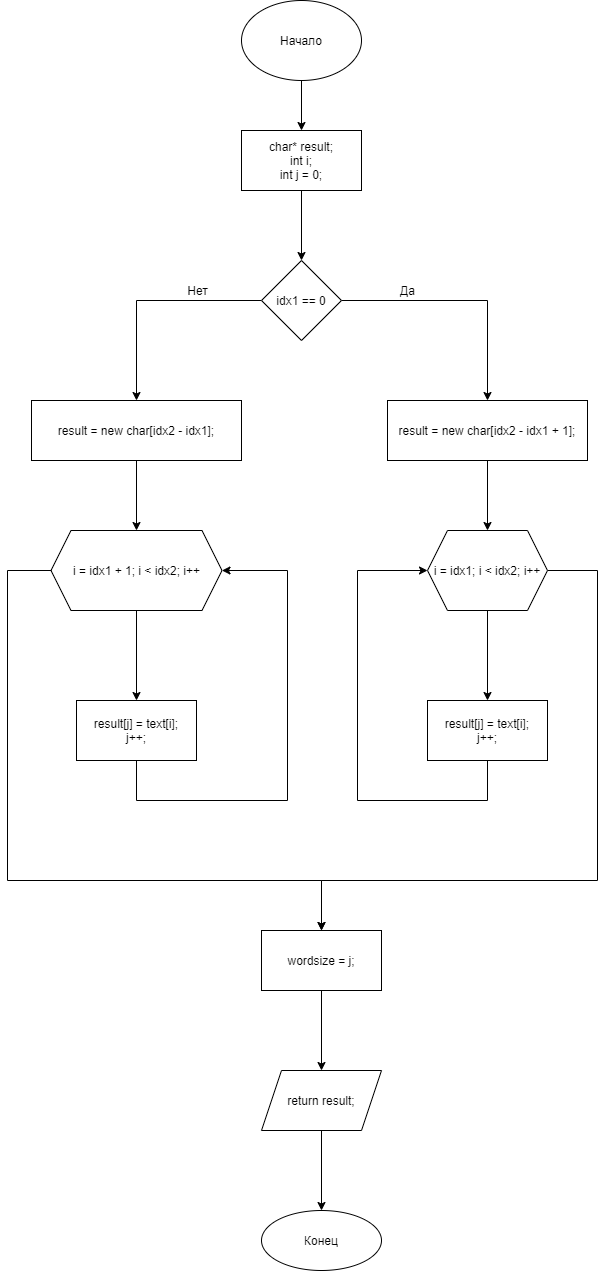

The diagram above was exported from draw.io. Its source (the exported page's mxGraphModel, read from the mxfile embedded in the PNG):
<mxGraphModel dx="1038" dy="649" grid="1" gridSize="10" guides="1" tooltips="1" connect="1" arrows="1" fold="1" page="1" pageScale="1" pageWidth="827" pageHeight="1169" math="0" shadow="0">
  <root>
    <mxCell id="0" />
    <mxCell id="1" parent="0" />
    <mxCell id="ay9MUaNS74ohtMNb_mM1-7" value="" style="edgeStyle=orthogonalEdgeStyle;rounded=0;orthogonalLoop=1;jettySize=auto;html=1;" edge="1" parent="1" source="ay9MUaNS74ohtMNb_mM1-1" target="ay9MUaNS74ohtMNb_mM1-6">
      <mxGeometry relative="1" as="geometry" />
    </mxCell>
    <mxCell id="ay9MUaNS74ohtMNb_mM1-1" value="Начало" style="ellipse;whiteSpace=wrap;html=1;" vertex="1" parent="1">
      <mxGeometry x="354" y="40" width="120" height="80" as="geometry" />
    </mxCell>
    <mxCell id="ay9MUaNS74ohtMNb_mM1-9" value="" style="edgeStyle=orthogonalEdgeStyle;rounded=0;orthogonalLoop=1;jettySize=auto;html=1;" edge="1" parent="1" source="ay9MUaNS74ohtMNb_mM1-6" target="ay9MUaNS74ohtMNb_mM1-8">
      <mxGeometry relative="1" as="geometry" />
    </mxCell>
    <mxCell id="ay9MUaNS74ohtMNb_mM1-6" value="char* result;&lt;br&gt;int i;&lt;br&gt;int j = 0;" style="whiteSpace=wrap;html=1;" vertex="1" parent="1">
      <mxGeometry x="354" y="170" width="120" height="60" as="geometry" />
    </mxCell>
    <mxCell id="ay9MUaNS74ohtMNb_mM1-14" value="" style="edgeStyle=orthogonalEdgeStyle;rounded=0;orthogonalLoop=1;jettySize=auto;html=1;" edge="1" parent="1" source="ay9MUaNS74ohtMNb_mM1-8" target="ay9MUaNS74ohtMNb_mM1-13">
      <mxGeometry relative="1" as="geometry" />
    </mxCell>
    <mxCell id="ay9MUaNS74ohtMNb_mM1-25" value="" style="edgeStyle=orthogonalEdgeStyle;rounded=0;orthogonalLoop=1;jettySize=auto;html=1;" edge="1" parent="1" source="ay9MUaNS74ohtMNb_mM1-8" target="ay9MUaNS74ohtMNb_mM1-24">
      <mxGeometry relative="1" as="geometry" />
    </mxCell>
    <mxCell id="ay9MUaNS74ohtMNb_mM1-8" value="idx1 == 0" style="rhombus;whiteSpace=wrap;html=1;" vertex="1" parent="1">
      <mxGeometry x="374" y="300" width="80" height="80" as="geometry" />
    </mxCell>
    <mxCell id="ay9MUaNS74ohtMNb_mM1-16" value="" style="edgeStyle=orthogonalEdgeStyle;rounded=0;orthogonalLoop=1;jettySize=auto;html=1;" edge="1" parent="1" source="ay9MUaNS74ohtMNb_mM1-13" target="ay9MUaNS74ohtMNb_mM1-15">
      <mxGeometry relative="1" as="geometry" />
    </mxCell>
    <mxCell id="ay9MUaNS74ohtMNb_mM1-13" value="result = new char[idx2 - idx1 + 1];" style="whiteSpace=wrap;html=1;" vertex="1" parent="1">
      <mxGeometry x="500" y="440" width="200" height="60" as="geometry" />
    </mxCell>
    <mxCell id="ay9MUaNS74ohtMNb_mM1-18" value="" style="edgeStyle=orthogonalEdgeStyle;rounded=0;orthogonalLoop=1;jettySize=auto;html=1;" edge="1" parent="1" source="ay9MUaNS74ohtMNb_mM1-15" target="ay9MUaNS74ohtMNb_mM1-17">
      <mxGeometry relative="1" as="geometry" />
    </mxCell>
    <mxCell id="ay9MUaNS74ohtMNb_mM1-33" style="edgeStyle=orthogonalEdgeStyle;rounded=0;orthogonalLoop=1;jettySize=auto;html=1;entryX=0.5;entryY=0;entryDx=0;entryDy=0;" edge="1" parent="1" source="ay9MUaNS74ohtMNb_mM1-15" target="ay9MUaNS74ohtMNb_mM1-34">
      <mxGeometry relative="1" as="geometry">
        <mxPoint x="440" y="920" as="targetPoint" />
        <Array as="points">
          <mxPoint x="710" y="610" />
          <mxPoint x="710" y="920" />
          <mxPoint x="434" y="920" />
        </Array>
      </mxGeometry>
    </mxCell>
    <mxCell id="ay9MUaNS74ohtMNb_mM1-15" value="i = idx1; i &lt; idx2; i++" style="shape=hexagon;perimeter=hexagonPerimeter2;whiteSpace=wrap;html=1;fixedSize=1;" vertex="1" parent="1">
      <mxGeometry x="540" y="570" width="120" height="80" as="geometry" />
    </mxCell>
    <mxCell id="ay9MUaNS74ohtMNb_mM1-19" style="edgeStyle=orthogonalEdgeStyle;rounded=0;orthogonalLoop=1;jettySize=auto;html=1;entryX=0;entryY=0.5;entryDx=0;entryDy=0;" edge="1" parent="1" source="ay9MUaNS74ohtMNb_mM1-17" target="ay9MUaNS74ohtMNb_mM1-15">
      <mxGeometry relative="1" as="geometry">
        <mxPoint x="470" y="621.6000366210938" as="targetPoint" />
        <Array as="points">
          <mxPoint x="600" y="840" />
          <mxPoint x="470" y="840" />
          <mxPoint x="470" y="610" />
        </Array>
      </mxGeometry>
    </mxCell>
    <mxCell id="ay9MUaNS74ohtMNb_mM1-17" value="result[j] = text[i];&lt;br&gt;j++;" style="whiteSpace=wrap;html=1;" vertex="1" parent="1">
      <mxGeometry x="540" y="740" width="120" height="60" as="geometry" />
    </mxCell>
    <mxCell id="ay9MUaNS74ohtMNb_mM1-21" value="Да" style="text;html=1;align=center;verticalAlign=middle;resizable=0;points=[];autosize=1;strokeColor=none;fillColor=none;" vertex="1" parent="1">
      <mxGeometry x="505" y="320" width="30" height="20" as="geometry" />
    </mxCell>
    <mxCell id="ay9MUaNS74ohtMNb_mM1-27" value="" style="edgeStyle=orthogonalEdgeStyle;rounded=0;orthogonalLoop=1;jettySize=auto;html=1;" edge="1" parent="1" source="ay9MUaNS74ohtMNb_mM1-24" target="ay9MUaNS74ohtMNb_mM1-26">
      <mxGeometry relative="1" as="geometry" />
    </mxCell>
    <mxCell id="ay9MUaNS74ohtMNb_mM1-24" value="result = new char[idx2 - idx1];" style="whiteSpace=wrap;html=1;" vertex="1" parent="1">
      <mxGeometry x="144" y="440" width="210" height="60" as="geometry" />
    </mxCell>
    <mxCell id="ay9MUaNS74ohtMNb_mM1-29" value="" style="edgeStyle=orthogonalEdgeStyle;rounded=0;orthogonalLoop=1;jettySize=auto;html=1;" edge="1" parent="1" source="ay9MUaNS74ohtMNb_mM1-26" target="ay9MUaNS74ohtMNb_mM1-28">
      <mxGeometry relative="1" as="geometry" />
    </mxCell>
    <mxCell id="ay9MUaNS74ohtMNb_mM1-31" style="edgeStyle=orthogonalEdgeStyle;rounded=0;orthogonalLoop=1;jettySize=auto;html=1;" edge="1" parent="1" source="ay9MUaNS74ohtMNb_mM1-26" target="ay9MUaNS74ohtMNb_mM1-34">
      <mxGeometry relative="1" as="geometry">
        <mxPoint x="440" y="920" as="targetPoint" />
        <Array as="points">
          <mxPoint x="120" y="610" />
          <mxPoint x="120" y="920" />
        </Array>
      </mxGeometry>
    </mxCell>
    <mxCell id="ay9MUaNS74ohtMNb_mM1-26" value="i = idx1 + 1; i &lt; idx2; i++" style="shape=hexagon;perimeter=hexagonPerimeter2;whiteSpace=wrap;html=1;fixedSize=1;" vertex="1" parent="1">
      <mxGeometry x="163.5" y="570" width="171" height="80" as="geometry" />
    </mxCell>
    <mxCell id="ay9MUaNS74ohtMNb_mM1-30" style="edgeStyle=orthogonalEdgeStyle;rounded=0;orthogonalLoop=1;jettySize=auto;html=1;entryX=1;entryY=0.5;entryDx=0;entryDy=0;" edge="1" parent="1" source="ay9MUaNS74ohtMNb_mM1-28" target="ay9MUaNS74ohtMNb_mM1-26">
      <mxGeometry relative="1" as="geometry">
        <mxPoint x="400" y="600" as="targetPoint" />
        <Array as="points">
          <mxPoint x="249" y="840" />
          <mxPoint x="400" y="840" />
          <mxPoint x="400" y="610" />
        </Array>
      </mxGeometry>
    </mxCell>
    <mxCell id="ay9MUaNS74ohtMNb_mM1-28" value="result[j] = text[i];&lt;br&gt;j++;" style="whiteSpace=wrap;html=1;" vertex="1" parent="1">
      <mxGeometry x="189" y="740" width="120" height="60" as="geometry" />
    </mxCell>
    <mxCell id="ay9MUaNS74ohtMNb_mM1-36" value="" style="edgeStyle=orthogonalEdgeStyle;rounded=0;orthogonalLoop=1;jettySize=auto;html=1;" edge="1" parent="1" source="ay9MUaNS74ohtMNb_mM1-34" target="ay9MUaNS74ohtMNb_mM1-35">
      <mxGeometry relative="1" as="geometry" />
    </mxCell>
    <mxCell id="ay9MUaNS74ohtMNb_mM1-34" value="wordsize = j;" style="rounded=0;whiteSpace=wrap;html=1;" vertex="1" parent="1">
      <mxGeometry x="374" y="970" width="120" height="60" as="geometry" />
    </mxCell>
    <mxCell id="ay9MUaNS74ohtMNb_mM1-38" value="" style="edgeStyle=orthogonalEdgeStyle;rounded=0;orthogonalLoop=1;jettySize=auto;html=1;" edge="1" parent="1" source="ay9MUaNS74ohtMNb_mM1-35" target="ay9MUaNS74ohtMNb_mM1-37">
      <mxGeometry relative="1" as="geometry" />
    </mxCell>
    <mxCell id="ay9MUaNS74ohtMNb_mM1-35" value="return result;" style="shape=parallelogram;perimeter=parallelogramPerimeter;whiteSpace=wrap;html=1;fixedSize=1;rounded=0;" vertex="1" parent="1">
      <mxGeometry x="374" y="1110" width="120" height="60" as="geometry" />
    </mxCell>
    <mxCell id="ay9MUaNS74ohtMNb_mM1-37" value="Конец" style="ellipse;whiteSpace=wrap;html=1;rounded=0;" vertex="1" parent="1">
      <mxGeometry x="374" y="1250" width="120" height="60" as="geometry" />
    </mxCell>
    <mxCell id="ay9MUaNS74ohtMNb_mM1-43" value="Нет" style="text;html=1;align=center;verticalAlign=middle;resizable=0;points=[];autosize=1;strokeColor=none;fillColor=none;" vertex="1" parent="1">
      <mxGeometry x="290" y="320" width="40" height="20" as="geometry" />
    </mxCell>
  </root>
</mxGraphModel>